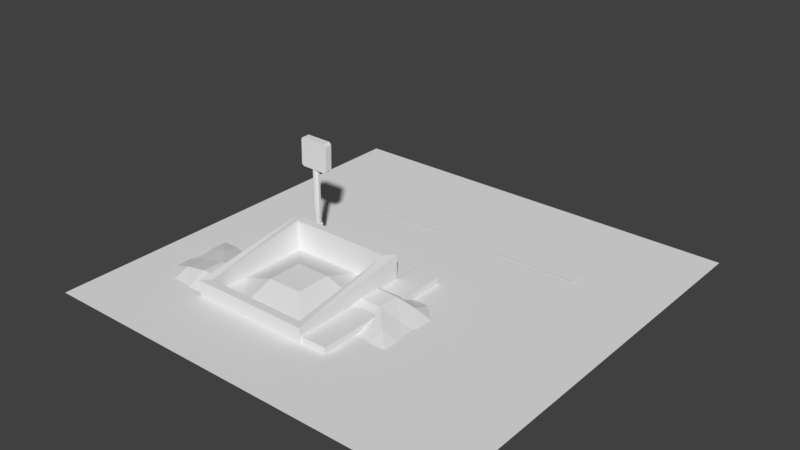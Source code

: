# Source: 3D_Trash.blend  (saved by Blender 2.78.0; exported with 4.5.12 LTS)
import bpy
from mathutils import Matrix  # noqa: F401  (used for matrix-valued properties, if any)

bpy.ops.wm.read_factory_settings(use_empty=True)
scene = bpy.context.scene
scene.name = 'Scene'

# ---- collections
col_collection_1 = bpy.data.collections.new('Collection 1'); scene.collection.children.link(col_collection_1)

# ---- materials (node trees are filled in below, after node groups)
mat_material = bpy.data.materials.new('Material')
mat_material.alpha_threshold = 0.0
mat_material.use_transparent_shadow = False
mat_material.roughness = 0.5
mat_material.line_color = (0.0, 0.0, 0.0, 1.0)

# ---- material node trees

# ---- world
world_world = bpy.data.worlds.new('World'); scene.world = world_world
world_world.color = (0.05088, 0.05088, 0.05088)
world_world.use_sun_shadow = False
world_world.sun_shadow_jitter_overblur = 0.0
world_world.cycles.sampling_method = 'MANUAL'

# ---- meshes
me_plane_004 = bpy.data.meshes.new('Plane.004')
me_plane_004.from_pydata([(-7.79, -1.0, -10.67), (5.973, -1.0, -10.67), (-7.79, 1.0, -10.67), (5.973, 1.0, -10.67)], [], [(0, 1, 3, 2)])
_uv = me_plane_004.uv_layers.new(name='UVMap')
_uv.uv.foreach_set('vector', [0.5215, 0.9117, 0.4756, 0.9117, 0.4756, 0.8658, 0.5215, 0.8658])
me_plane_004.use_remesh_preserve_volume = False
me_plane_004.use_remesh_preserve_attributes = False
me_plane_004.use_mirror_vertex_groups = False
me_plane_004.update()
me_plane_003 = bpy.data.meshes.new('Plane.003')
me_plane_003.from_pydata([(-7.79, -1.0, -10.67), (5.973, -1.0, -10.67), (-7.79, 1.0, -10.67), (5.973, 1.0, -10.67)], [], [(0, 1, 3, 2)])
_uv = me_plane_003.uv_layers.new(name='UVMap')
_uv.uv.foreach_set('vector', [0.5215, 0.9117, 0.4756, 0.9117, 0.4756, 0.8658, 0.5215, 0.8658])
me_plane_003.use_remesh_preserve_volume = False
me_plane_003.use_remesh_preserve_attributes = False
me_plane_003.use_mirror_vertex_groups = False
me_plane_003.update()
me_cube_011 = bpy.data.meshes.new('Cube.011')
me_cube_011.from_pydata([(0.958, 0.2882, -2.158), (0.8566, 0.02763, -2.16), (-0.1659, 0.4287, -2.196), (0.8843, 0.02492, -3.092), (-0.1382, 0.426, -3.134), (0.985, 0.2839, -3.09), (-0.06447, 0.6893, -2.194), (-0.03689, 0.6864, -3.132), (-0.09556, 0.4011, -2.118), (-0.06789, 0.3984, -3.201), (0.005825, 0.6618, -2.116), (0.03337, 0.6587, -3.199), (0.9171, 0.3106, -3.173), (0.7887, 0.05428, -2.092), (0.8163, 0.05157, -3.175), (0.89, 0.3149, -2.09), (0.4941, 0.2412, 0.643), (0.2463, 0.2412, 0.643), (0.46, 0.2761, -2.274), (0.2804, 0.2761, -2.274), (0.46, 0.4592, -2.274), (0.2804, 0.4592, -2.274), (0.2463, 0.494, 0.6428), (0.4941, 0.494, 0.6415), (0.3702, 0.2394, -2.274), (0.3702, 0.1906, 0.6432), (0.2419, 0.3676, -2.274), (0.1932, 0.3676, 0.6431), (0.3702, 0.4959, -2.274), (0.3702, 0.5446, 0.642), (0.4984, 0.3676, -2.274), (0.5472, 0.3676, 0.6421), (0.46, 0.2761, -0.006441), (0.2804, 0.2761, -0.006441), (0.2804, 0.4592, -0.006563), (0.46, 0.4592, -0.007307), (0.3702, 0.2394, -0.006343), (0.2419, 0.3676, -0.006422), (0.3702, 0.4959, -0.007034), (0.4984, 0.3676, -0.006954), (0.4941, 0.2412, 0.01018), (0.4941, 0.494, 0.00891), (0.1932, 0.3676, 0.0102), (0.3702, 0.5446, 0.00931), (0.2463, 0.2412, 0.01018), (0.2463, 0.494, 0.009998), (0.3702, 0.1906, 0.01032), (0.5472, 0.3676, 0.009426)], [], [(8, 10, 6, 2), (13, 14, 3, 1), (4, 2, 6, 7), (5, 0, 1, 3), (9, 4, 7, 11), (10, 11, 7, 6), (15, 12, 11, 10), (14, 9, 11, 12), (2, 4, 9, 8), (13, 15, 10, 8), (1, 0, 15, 13), (3, 14, 12, 5), (0, 5, 12, 15), (8, 9, 14, 13), (46, 25, 17, 44), (42, 44, 17, 27), (39, 32, 18, 30), (43, 45, 22, 29), (40, 16, 25, 46), (45, 42, 27, 22), (41, 43, 29, 23), (35, 39, 30, 20), (41, 47, 39, 35), (20, 28, 38, 35), (21, 26, 37, 34), (18, 32, 36, 24), (28, 21, 34, 38), (47, 40, 32, 39), (26, 19, 33, 37), (24, 36, 33, 19), (31, 16, 40, 47), (23, 31, 47, 41), (35, 38, 43, 41), (34, 37, 42, 45), (32, 40, 46, 36), (38, 34, 45, 43), (37, 33, 44, 42), (36, 46, 44, 33)])
_uv = me_cube_011.uv_layers.new(name='UVMap')
_uv.uv.foreach_set('vector', [0.4037, 0.9047, 0.3728, 0.9047, 0.3728, 0.8449, 0.4037, 0.8449, 0.2721, 0.4919, 0.273, 0.6958, 0.2588, 0.6807, 0.2587, 0.5051, 0.4509, 0.807, 0.3005, 0.807, 0.3005, 0.7689, 0.4509, 0.769, 0.4441, 0.808, 0.2964, 0.8083, 0.2964, 0.7709, 0.4441, 0.7709, 0.334, 0.7889, 0.3413, 0.8085, 0.3413, 0.7705, 0.334, 0.7885, 0.2671, 0.4849, 0.2654, 0.698, 0.2509, 0.6844, 0.2518, 0.4997, 0.4541, 0.486, 0.4524, 0.6991, 0.2654, 0.698, 0.2671, 0.4849, 0.3304, 0.7791, 0.334, 0.7889, 0.334, 0.7885, 0.3304, 0.7975, 0.4656, 0.5058, 0.4657, 0.6825, 0.4519, 0.6955, 0.451, 0.4916, 0.4037, 0.9346, 0.3728, 0.9346, 0.3728, 0.9047, 0.4037, 0.9047, 0.4037, 0.9645, 0.3728, 0.9645, 0.3728, 0.9346, 0.4037, 0.9346, 0.3268, 0.7693, 0.3304, 0.7791, 0.3304, 0.7975, 0.3268, 0.8065, 0.4681, 0.4999, 0.4673, 0.6834, 0.4524, 0.6991, 0.4541, 0.486, 0.451, 0.4916, 0.4519, 0.6955, 0.273, 0.6958, 0.2721, 0.4919, 0.3716, 0.9372, 0.3716, 0.8653, 0.3929, 0.8654, 0.3929, 0.9373, 0.4147, 0.9373, 0.3929, 0.9373, 0.3929, 0.8654, 0.4147, 0.8654, 0.331, 0.8538, 0.3523, 0.8538, 0.3523, 0.9941, 0.331, 0.9941, 0.4579, 0.9373, 0.4365, 0.9373, 0.4365, 0.8654, 0.4579, 0.8655, 0.3502, 0.9373, 0.3502, 0.8654, 0.3716, 0.8653, 0.3716, 0.9372, 0.4365, 0.9373, 0.4147, 0.9373, 0.4147, 0.8654, 0.4365, 0.8654, 0.3066, 0.9374, 0.2853, 0.9373, 0.2853, 0.8655, 0.3066, 0.8655, 0.3097, 0.8538, 0.331, 0.8538, 0.331, 0.9941, 0.3097, 0.9941, 0.3057, 0.7693, 0.3169, 0.7693, 0.3169, 0.8063, 0.3057, 0.8064, 0.3097, 0.9941, 0.2888, 0.9941, 0.2888, 0.8538, 0.3097, 0.8538, 0.4365, 0.9941, 0.4152, 0.9941, 0.4152, 0.8538, 0.4365, 0.8538, 0.3523, 0.9941, 0.3523, 0.8538, 0.3731, 0.8538, 0.3731, 0.9941, 0.4574, 0.9941, 0.4365, 0.9941, 0.4365, 0.8538, 0.4574, 0.8538, 0.3169, 0.7693, 0.3282, 0.7693, 0.3282, 0.8063, 0.3169, 0.8063, 0.4152, 0.9941, 0.3939, 0.9941, 0.3939, 0.8538, 0.4152, 0.8538, 0.3731, 0.9941, 0.3731, 0.8538, 0.3939, 0.8538, 0.3939, 0.9941, 0.3284, 0.8654, 0.3502, 0.8654, 0.3502, 0.9373, 0.3284, 0.9373, 0.3066, 0.8655, 0.3284, 0.8654, 0.3284, 0.9373, 0.3066, 0.9374, 0.3057, 0.8064, 0.2947, 0.8064, 0.2947, 0.7693, 0.3057, 0.7693, 0.3726, 0.8063, 0.3614, 0.8063, 0.3614, 0.7693, 0.3726, 0.7693, 0.3282, 0.8063, 0.3282, 0.7693, 0.3391, 0.7693, 0.3391, 0.8063, 0.3836, 0.8064, 0.3726, 0.8063, 0.3726, 0.7693, 0.3836, 0.7693, 0.3614, 0.8063, 0.3501, 0.8063, 0.3501, 0.7693, 0.3614, 0.7693, 0.3391, 0.8063, 0.3391, 0.7693, 0.3501, 0.7693, 0.3501, 0.8063])
me_cube_011.materials.append(mat_material)
me_cube_011.use_remesh_preserve_volume = False
me_cube_011.use_remesh_preserve_attributes = False
me_cube_011.use_mirror_vertex_groups = False
me_cube_011.update()
me_plane_002 = bpy.data.meshes.new('Plane.002')
me_plane_002.from_pydata([(6.623, -1.623, 0.4535), (6.623, 1.623, 0.4535), (5.0, -1.623, 0.4535), (5.0, 1.623, 0.4535), (6.623, 3.478e-08, 0.4535), (5.0, 9.55e-10, 0.06656), (4.188, 1.623, 0.4535), (4.188, -1.623, 0.4535), (4.188, 9.55e-10, 0.06656), (5.811, -1.623, 0.4535), (5.811, 1.623, 0.4535), (5.811, 1.915e-08, 0.2747), (6.623, 0.8117, 0.4535), (5.0, 0.8117, 0.2747), (4.188, 0.8117, 0.1981), (5.811, 0.8117, 0.2077), (6.623, -0.8117, 0.4535), (5.0, -0.8117, 0.06656), (4.188, -0.8117, 0.06656), (5.811, -0.8117, 0.1998)], [], [(15, 12, 1, 10), (14, 13, 3, 6), (18, 17, 5, 8), (19, 16, 4, 11), (17, 19, 11, 5), (13, 15, 10, 3), (5, 11, 15, 13), (8, 5, 13, 14), (11, 4, 12, 15), (2, 9, 19, 17), (9, 0, 16, 19), (7, 2, 17, 18)])
_uv = me_plane_002.uv_layers.new(name='UVMap')
_uv.uv.foreach_set('vector', [0.1242, 0.5789, 0.2464, 0.5789, 0.2464, 0.7011, 0.1242, 0.7011, 0.1242, 0.5789, 0.2464, 0.5789, 0.2464, 0.7011, 0.1242, 0.7011, 0.1242, 0.5789, 0.2464, 0.5789, 0.2464, 0.7011, 0.1242, 0.7011, 0.1242, 0.5789, 0.2464, 0.5789, 0.2464, 0.7011, 0.1242, 0.7011, 0.002045, 0.5789, 0.1242, 0.5789, 0.1242, 0.7011, 0.002045, 0.7011, 0.002045, 0.5789, 0.1242, 0.5789, 0.1242, 0.7011, 0.002045, 0.7011, 0.002045, 0.4567, 0.1242, 0.4567, 0.1242, 0.5789, 0.002045, 0.5789, 0.1242, 0.4567, 0.2464, 0.4567, 0.2464, 0.5789, 0.1242, 0.5789, 0.1242, 0.4567, 0.2464, 0.4567, 0.2464, 0.5789, 0.1242, 0.5789, 0.002045, 0.4567, 0.1242, 0.4567, 0.1242, 0.5789, 0.002045, 0.5789, 0.1242, 0.4567, 0.2464, 0.4567, 0.2464, 0.5789, 0.1242, 0.5789, 0.1242, 0.4567, 0.2464, 0.4567, 0.2464, 0.5789, 0.1242, 0.5789])
me_plane_002.use_remesh_preserve_volume = False
me_plane_002.use_remesh_preserve_attributes = False
me_plane_002.use_mirror_vertex_groups = False
me_plane_002.update()
me_plane_001 = bpy.data.meshes.new('Plane.001')
me_plane_001.from_pydata([(6.623, -1.623, 0.4535), (6.623, 1.623, 0.4535), (5.0, -1.623, 0.4535), (5.0, 1.623, 0.4535), (6.623, 3.478e-08, 0.4535), (5.0, 9.55e-10, 0.06656), (4.188, 1.623, 0.4535), (4.188, -1.623, 0.4535), (4.188, 9.55e-10, 0.06656), (5.811, -1.623, 0.4535), (5.811, 1.623, 0.4535), (5.811, 1.915e-08, 0.2747), (6.623, 0.8117, 0.4535), (5.0, 0.8117, 0.2747), (4.188, 0.8117, 0.1981), (5.811, 0.8117, 0.2077), (6.623, -0.8117, 0.4535), (5.0, -0.8117, 0.06656), (4.188, -0.8117, 0.06656), (5.811, -0.8117, 0.1998)], [], [(15, 12, 1, 10), (14, 13, 3, 6), (18, 17, 5, 8), (19, 16, 4, 11), (17, 19, 11, 5), (13, 15, 10, 3), (5, 11, 15, 13), (8, 5, 13, 14), (11, 4, 12, 15), (2, 9, 19, 17), (9, 0, 16, 19), (7, 2, 17, 18)])
_uv = me_plane_001.uv_layers.new(name='UVMap')
_uv.uv.foreach_set('vector', [0.1242, 0.5789, 0.2464, 0.5789, 0.2464, 0.7011, 0.1242, 0.7011, 0.1242, 0.5789, 0.2464, 0.5789, 0.2464, 0.7011, 0.1242, 0.7011, 0.1242, 0.5789, 0.2464, 0.5789, 0.2464, 0.7011, 0.1242, 0.7011, 0.1242, 0.5789, 0.2464, 0.5789, 0.2464, 0.7011, 0.1242, 0.7011, 0.002045, 0.5789, 0.1242, 0.5789, 0.1242, 0.7011, 0.002045, 0.7011, 0.002045, 0.5789, 0.1242, 0.5789, 0.1242, 0.7011, 0.002045, 0.7011, 0.002045, 0.4567, 0.1242, 0.4567, 0.1242, 0.5789, 0.002045, 0.5789, 0.1242, 0.4567, 0.2464, 0.4567, 0.2464, 0.5789, 0.1242, 0.5789, 0.1242, 0.4567, 0.2464, 0.4567, 0.2464, 0.5789, 0.1242, 0.5789, 0.002045, 0.4567, 0.1242, 0.4567, 0.1242, 0.5789, 0.002045, 0.5789, 0.1242, 0.4567, 0.2464, 0.4567, 0.2464, 0.5789, 0.1242, 0.5789, 0.1242, 0.4567, 0.2464, 0.4567, 0.2464, 0.5789, 0.1242, 0.5789])
me_plane_001.use_remesh_preserve_volume = False
me_plane_001.use_remesh_preserve_attributes = False
me_plane_001.use_mirror_vertex_groups = False
me_plane_001.update()
me_cube_010 = bpy.data.meshes.new('Cube.010')
me_cube_010.from_pydata([(1.724, -0.1879, -0.02982), (-2.208, -0.1879, -0.02982), (1.724, 3.781, -0.02982), (-2.208, 3.781, -0.02982), (1.724, 1.135, -0.02982), (1.724, 2.458, -0.02982), (-2.208, 1.135, -0.02982), (-2.208, 2.458, -0.02982), (0.4132, -0.1879, -0.02982), (-0.8976, -0.1879, -0.02982), (0.4132, 3.781, -0.02982), (-0.8976, 3.781, -0.02982), (-0.8976, 1.135, -0.4908), (0.4132, 1.135, -0.4908), (-0.8976, 2.458, -0.4908), (0.4132, 2.458, -0.4908)], [], [(15, 10, 2, 5), (8, 13, 4, 0), (13, 15, 5, 4), (6, 7, 14, 12), (12, 14, 15, 13), (1, 6, 12, 9), (9, 12, 13, 8), (7, 3, 11, 14), (14, 11, 10, 15)])
_uv = me_cube_010.uv_layers.new(name='UVMap')
_uv.uv.foreach_set('vector', [0.005159, 0.4585, 0.2488, 0.4585, 0.2488, 0.6998, 0.005159, 0.6998, -0.0001446, 0.4562, 0.2435, 0.4562, 0.2435, 0.6975, -0.0001446, 0.6975, 0.003649, 0.4585, 0.2472, 0.4585, 0.2472, 0.6998, 0.003649, 0.6998, 0.003649, 0.4577, 0.2472, 0.4577, 0.2472, 0.699, 0.003649, 0.699, 0.001614, 0.4549, 0.2493, 0.4549, 0.2493, 0.7003, 0.001614, 0.7003, 0.002139, 0.4577, 0.2457, 0.4577, 0.2457, 0.699, 0.002139, 0.699, 0.002139, 0.4592, 0.2457, 0.4592, 0.2457, 0.7006, 0.002139, 0.7006, 0.002875, 0.4577, 0.2465, 0.4577, 0.2465, 0.699, 0.002875, 0.699, 0.002875, 0.4615, 0.2465, 0.4615, 0.2465, 0.7028, 0.002875, 0.7028])
me_cube_010.materials.append(mat_material)
me_cube_010.use_remesh_preserve_volume = False
me_cube_010.use_remesh_preserve_attributes = False
me_cube_010.use_mirror_vertex_groups = False
me_cube_010.update()
me_cube_009 = bpy.data.meshes.new('Cube.009')
me_cube_009.from_pydata([(2.022, -0.4885, -1.168), (-2.506, -0.4885, -1.168), (2.022, 4.082, -0.5602), (-2.506, 4.082, -0.5602), (1.724, -0.1879, -1.168), (-2.208, -0.1879, -1.168), (1.724, 3.781, -0.5602), (-2.208, 3.781, -0.5602), (1.724, -0.1879, -0.02982), (-2.208, -0.1879, -0.02982), (1.724, 3.781, -0.02982), (-2.208, 3.781, -0.02982), (2.022, -0.4885, -0.2395), (-2.506, -0.4885, -0.2395), (-2.506, 4.082, 0.06427), (2.022, 4.082, 0.06356)], [], [(3, 2, 6, 7), (15, 12, 0, 2), (7, 6, 10, 11), (2, 0, 4, 6), (1, 3, 7, 5), (0, 1, 5, 4), (6, 4, 8, 10), (5, 7, 11, 9), (4, 5, 9, 8), (2, 3, 14, 15), (3, 1, 13, 14), (0, 12, 13, 1)])
_uv = me_cube_009.uv_layers.new(name='UVMap')
_uv.uv.foreach_set('vector', [-0.002258, 0.3654, 0.9977, 0.3654, 0.9319, 0.4318, 0.0635, 0.4318, 0.001024, 0.2097, 0.7434, 0.2099, 0.7523, 0.3448, 0.006671, 0.2953, 0.2209, 0.05518, 0.2064, 0.01601, 0.2064, 0.01601, 0.2209, 0.05518, 1.005, 0.4308, 0.004593, 0.4308, 0.06904, 0.3654, 0.9399, 0.3656, 0.002309, 0.3654, 1.002, 0.3654, 0.9378, 0.4308, 0.06692, 0.4306, 1.002, 0.4314, 0.00167, 0.4314, 0.06743, 0.3651, 0.9359, 0.3651, 0.2064, 0.01601, 0.05867, 0.01601, 0.05867, 0.01601, 0.2064, 0.01601, 0.07044, 0.05518, 0.2209, 0.05518, 0.2209, 0.05518, 0.07044, 0.05518, 0.2679, 0.06197, 0.5004, 0.06197, 0.5004, 0.06197, 0.2679, 0.06197, 0.6658, 0.2678, 0.0007968, 0.268, 0.0007681, 0.2105, 0.6658, 0.2104, 0.7469, 0.2656, 0.005927, 0.3401, 0.00746, 0.2068, 0.7507, 0.2068, -0.001284, 0.3434, -0.001284, 0.2059, 0.7448, 0.2059, 0.7448, 0.3434])
me_cube_009.materials.append(mat_material)
me_cube_009.use_remesh_preserve_volume = False
me_cube_009.use_remesh_preserve_attributes = False
me_cube_009.use_mirror_vertex_groups = False
me_cube_009.update()
me_cube_008 = bpy.data.meshes.new('Cube.008')
me_cube_008.from_pydata([(0.5, -0.5, 0.5), (-0.9844, -0.5, 0.5), (0.5, -0.5, 0.2469), (-0.9844, -0.5, 0.2469), (0.5, 0.5, 0.247), (-0.9844, 0.5, 0.2469), (-0.9844, 0.5, 0.4998), (0.5, 0.5, 0.4983)], [], [(2, 0, 1, 3), (3, 5, 4, 2), (5, 3, 1, 6), (7, 0, 2, 4), (4, 5, 6, 7)])
_uv = me_cube_008.uv_layers.new(name='UVMap')
_uv.uv.foreach_set('vector', [0.2679, 0.06197, 0.2679, 0.001956, 0.5004, 0.001956, 0.5004, 0.06197, 0.4983, 0.06197, 0.4983, 0.1991, 0.2679, 0.1991, 0.2679, 0.06197, 0.2209, 0.05518, 0.07044, 0.05518, 0.07044, 0.01712, 0.2209, 0.01716, 0.2064, 0.05314, 0.05867, 0.05338, 0.05867, 0.01601, 0.2064, 0.01601, 0.2064, 0.01601, 0.2209, 0.05518, 0.2209, 0.01716, 0.2064, 0.05314])
me_cube_008.materials.append(mat_material)
me_cube_008.use_remesh_preserve_volume = False
me_cube_008.use_remesh_preserve_attributes = False
me_cube_008.use_mirror_vertex_groups = False
me_cube_008.update()
me_cube_007 = bpy.data.meshes.new('Cube.007')
me_cube_007.from_pydata([(0.5, -0.5, 0.5), (-0.9844, -0.5, 0.5), (0.5, -0.5, 0.2469), (-0.9844, -0.5, 0.2469), (0.5, 0.5, 0.247), (-0.9844, 0.5, 0.2469), (-0.9844, 0.5, 0.4998), (0.5, 0.5, 0.4983)], [], [(2, 0, 1, 3), (3, 5, 4, 2), (5, 3, 1, 6), (7, 0, 2, 4), (4, 5, 6, 7)])
_uv = me_cube_007.uv_layers.new(name='UVMap')
_uv.uv.foreach_set('vector', [0.5177, 0.06197, 0.5177, 0.001956, 0.7503, 0.001956, 0.7503, 0.06197, 0.7481, 0.06197, 0.7481, 0.1991, 0.5177, 0.1991, 0.5177, 0.06197, 0.2209, 0.05518, 0.07044, 0.05518, 0.07044, 0.01712, 0.2209, 0.01716, 0.2064, 0.05314, 0.05867, 0.05338, 0.05867, 0.01601, 0.2064, 0.01601, 0.2064, 0.01601, 0.2209, 0.05518, 0.2209, 0.01716, 0.2064, 0.05314])
me_cube_007.materials.append(mat_material)
me_cube_007.use_remesh_preserve_volume = False
me_cube_007.use_remesh_preserve_attributes = False
me_cube_007.use_mirror_vertex_groups = False
me_cube_007.update()
me_cube_006 = bpy.data.meshes.new('Cube.006')
me_cube_006.from_pydata([(0.5, -0.5, 0.5), (-0.9844, -0.5, 0.5), (0.5, -0.5, 0.2469), (-0.9844, -0.5, 0.2469), (0.5, 0.5, 0.247), (-0.9844, 0.5, 0.2469), (-0.9844, 0.5, 0.4998), (0.5, 0.5, 0.4983)], [], [(2, 0, 1, 3), (3, 5, 4, 2), (5, 3, 1, 6), (7, 0, 2, 4), (4, 5, 6, 7)])
_uv = me_cube_006.uv_layers.new(name='UVMap')
_uv.uv.foreach_set('vector', [0.002672, 0.06197, 0.002672, 0.001956, 0.2352, 0.001956, 0.2352, 0.06197, 0.2331, 0.06197, 0.2331, 0.1991, 0.002672, 0.1991, 0.002672, 0.06197, 0.2209, 0.05518, 0.07044, 0.05518, 0.07044, 0.01712, 0.2209, 0.01716, 0.2064, 0.05314, 0.05867, 0.05338, 0.05867, 0.01601, 0.2064, 0.01601, 0.2064, 0.01601, 0.2209, 0.05518, 0.2209, 0.01716, 0.2064, 0.05314])
me_cube_006.materials.append(mat_material)
me_cube_006.use_remesh_preserve_volume = False
me_cube_006.use_remesh_preserve_attributes = False
me_cube_006.use_mirror_vertex_groups = False
me_cube_006.update()
me_plane = bpy.data.meshes.new('Plane')
me_plane.from_pydata([(-7.8, -7.8, 0.0), (7.8, -7.8, 0.0), (-7.8, 7.8, 0.0), (7.8, 7.8, 0.0)], [], [(0, 1, 3, 2)])
_uv = me_plane.uv_layers.new(name='UVMap')
_uv.uv.foreach_set('vector', [0.8018, 0.0234, 0.9677, 0.0234, 0.9677, 0.1893, 0.8018, 0.1893])
me_plane.use_remesh_preserve_volume = False
me_plane.use_remesh_preserve_attributes = False
me_plane.use_mirror_vertex_groups = False
me_plane.update()
me_cube_005 = bpy.data.meshes.new('Cube.005')
me_cube_005.from_pydata([(0.002288, -0.5, 0.5), (-0.9844, -0.5, 0.5), (0.002288, -0.5, 0.2469), (-0.9844, -0.5, 0.2469), (0.002288, 0.5, 0.247), (-0.9844, 0.5, 0.2469), (-0.9844, 0.5, 0.4998), (0.002288, 0.5, 0.4983)], [], [(2, 0, 1, 3), (3, 5, 4, 2), (5, 3, 1, 6), (7, 0, 2, 4), (4, 5, 6, 7)])
_uv = me_cube_005.uv_layers.new(name='UVMap')
_uv.uv.foreach_set('vector', [0.002672, 0.06197, 0.002672, 0.001956, 0.2352, 0.001956, 0.2352, 0.06197, 0.1347, 0.06482, 0.1347, 0.199, 0.002362, 0.199, 0.002362, 0.06482, 0.2209, 0.05518, 0.07044, 0.05518, 0.07044, 0.01712, 0.2209, 0.01716, 0.2064, 0.05314, 0.05867, 0.05338, 0.05867, 0.01601, 0.2064, 0.01601, 0.2064, 0.01601, 0.2209, 0.05518, 0.2209, 0.01716, 0.2064, 0.05314])
me_cube_005.materials.append(mat_material)
me_cube_005.use_remesh_preserve_volume = False
me_cube_005.use_remesh_preserve_attributes = False
me_cube_005.use_mirror_vertex_groups = False
me_cube_005.update()
me_cube_004 = bpy.data.meshes.new('Cube.004')
me_cube_004.from_pydata([(0.5, -0.5, 0.5), (-0.9844, -0.5, 0.5), (0.5, -0.5, 0.2469), (-0.9844, -0.5, 0.2469), (0.5, 0.5, 0.247), (-0.9844, 0.5, 0.2469), (-0.9844, 0.5, 0.4998), (0.5, 0.5, 0.4983)], [], [(2, 0, 1, 3), (3, 5, 4, 2), (5, 3, 1, 6), (7, 0, 2, 4), (4, 5, 6, 7)])
_uv = me_cube_004.uv_layers.new(name='UVMap')
_uv.uv.foreach_set('vector', [0.002672, 0.06197, 0.002672, 0.001956, 0.2352, 0.001956, 0.2352, 0.06197, 0.2331, 0.06197, 0.2331, 0.1991, 0.002672, 0.1991, 0.002672, 0.06197, 0.2209, 0.05518, 0.07044, 0.05518, 0.07044, 0.01712, 0.2209, 0.01716, 0.2064, 0.05314, 0.05867, 0.05338, 0.05867, 0.01601, 0.2064, 0.01601, 0.2064, 0.01601, 0.2209, 0.05518, 0.2209, 0.01716, 0.2064, 0.05314])
me_cube_004.materials.append(mat_material)
me_cube_004.use_remesh_preserve_volume = False
me_cube_004.use_remesh_preserve_attributes = False
me_cube_004.use_mirror_vertex_groups = False
me_cube_004.update()
me_cube_003 = bpy.data.meshes.new('Cube.003')
me_cube_003.from_pydata([(0.5, -0.5, 0.5), (-0.9844, -0.5, 0.5), (0.5, -0.5, 0.2469), (-0.9844, -0.5, 0.2469), (0.5, 0.5, 0.247), (-0.9844, 0.5, 0.2469), (-0.9844, 0.5, 0.4998), (0.5, 0.5, 0.4983)], [], [(2, 0, 1, 3), (3, 5, 4, 2), (5, 3, 1, 6), (7, 0, 2, 4), (4, 5, 6, 7)])
_uv = me_cube_003.uv_layers.new(name='UVMap')
_uv.uv.foreach_set('vector', [0.5177, 0.06197, 0.5177, 0.001956, 0.7503, 0.001956, 0.7503, 0.06197, 0.7481, 0.06197, 0.7481, 0.1991, 0.5177, 0.1991, 0.5177, 0.06197, 0.2209, 0.05518, 0.07044, 0.05518, 0.07044, 0.01712, 0.2209, 0.01716, 0.2064, 0.05314, 0.05867, 0.05338, 0.05867, 0.01601, 0.2064, 0.01601, 0.2064, 0.01601, 0.2209, 0.05518, 0.2209, 0.01716, 0.2064, 0.05314])
me_cube_003.materials.append(mat_material)
me_cube_003.use_remesh_preserve_volume = False
me_cube_003.use_remesh_preserve_attributes = False
me_cube_003.use_mirror_vertex_groups = False
me_cube_003.update()
me_cube_001 = bpy.data.meshes.new('Cube.001')
me_cube_001.from_pydata([(0.5, -0.5, 0.5), (-0.9844, -0.5, 0.5), (0.5, -0.5, 0.2469), (-0.9844, -0.5, 0.2469), (0.5, 0.5, 0.247), (-0.9844, 0.5, 0.2469), (-0.9844, 0.5, 0.4998), (0.5, 0.5, 0.4983)], [], [(2, 0, 1, 3), (3, 5, 4, 2), (5, 3, 1, 6), (7, 0, 2, 4), (4, 5, 6, 7)])
_uv = me_cube_001.uv_layers.new(name='UVMap')
_uv.uv.foreach_set('vector', [0.2679, 0.06197, 0.2679, 0.001956, 0.5004, 0.001956, 0.5004, 0.06197, 0.4983, 0.06197, 0.4983, 0.1991, 0.2679, 0.1991, 0.2679, 0.06197, 0.2209, 0.05518, 0.07044, 0.05518, 0.07044, 0.01712, 0.2209, 0.01716, 0.2064, 0.05314, 0.05867, 0.05338, 0.05867, 0.01601, 0.2064, 0.01601, 0.2064, 0.01601, 0.2209, 0.05518, 0.2209, 0.01716, 0.2064, 0.05314])
me_cube_001.materials.append(mat_material)
me_cube_001.use_remesh_preserve_volume = False
me_cube_001.use_remesh_preserve_attributes = False
me_cube_001.use_mirror_vertex_groups = False
me_cube_001.update()

# ---- objects
ob_plane_004 = bpy.data.objects.new('Plane.004', me_plane_004)
ob_plane_003 = bpy.data.objects.new('Plane.003', me_plane_003)
ob_cube_009 = bpy.data.objects.new('Cube.009', me_cube_011)
ob_plane_002 = bpy.data.objects.new('Plane.002', me_plane_002)
ob_plane_001 = bpy.data.objects.new('Plane.001', me_plane_001)
ob_cube_008 = bpy.data.objects.new('Cube.008', me_cube_010)
ob_cube_000 = bpy.data.objects.new('Cube.000', me_cube_009)
ob_cube_007 = bpy.data.objects.new('Cube.007', me_cube_008)
ob_cube_006 = bpy.data.objects.new('Cube.006', me_cube_007)
ob_cube_005 = bpy.data.objects.new('Cube.005', me_cube_006)
ob_plane = bpy.data.objects.new('Plane', me_plane)
ob_cube_004 = bpy.data.objects.new('Cube.004', me_cube_005)
ob_cube_003 = bpy.data.objects.new('Cube.003', me_cube_004)
ob_cube_002 = bpy.data.objects.new('Cube.002', me_cube_003)
ob_cube_001 = bpy.data.objects.new('Cube.001', me_cube_001)

# ---- transforms, parenting, visibility, modifiers, constraints
ob_plane_004.location = (3.339, 3.643, 2.407)
ob_plane_004.scale = (0.222, 0.222, 0.222)
ob_plane_004.lineart.crease_threshold = 0.0
ob_plane_003.location = (-2.42, 3.643, 2.407)
ob_plane_003.scale = (0.222, 0.222, 0.222)
ob_plane_003.lineart.crease_threshold = 0.0
ob_cube_009.location = (-3.986, 0.4939, 0.839)
ob_cube_009.rotation_euler = (3.142, -0.0, -0.3491)
ob_cube_009.lock_rotations_4d = False
ob_cube_009.empty_display_type = 'ARROWS'
ob_cube_009.lineart.crease_threshold = 0.0
ob_plane_002.location = (0.03131, -3.457, 0.4025)
ob_plane_002.rotation_euler = (3.142, -0.0, 3.142)
ob_plane_002.lineart.crease_threshold = 0.0
ob_plane_001.location = (-3.95, -2.265, 0.4025)
ob_plane_001.rotation_euler = (3.142, 0.0, 0.0)
ob_plane_001.lineart.crease_threshold = 0.0
ob_cube_008.location = (-1.76, -0.9634, 0.00532)
ob_cube_008.rotation_euler = (3.142, 0.0, 0.0)
ob_cube_008.lock_rotations_4d = False
ob_cube_008.empty_display_type = 'ARROWS'
ob_cube_008.lineart.crease_threshold = 0.0
ob_cube_000.location = (-1.76, -0.9634, 0.00532)
ob_cube_000.rotation_euler = (3.142, 0.0, 0.0)
ob_cube_000.lock_rotations_4d = False
ob_cube_000.empty_display_type = 'ARROWS'
ob_cube_000.lineart.crease_threshold = 0.0
ob_cube_007.location = (0.7455, -2.999, 0.4983)
ob_cube_007.rotation_euler = (3.142, -0.0, -1.571)
ob_cube_007.lock_rotations_4d = False
ob_cube_007.empty_display_type = 'ARROWS'
ob_cube_007.lineart.crease_threshold = 0.0
ob_cube_006.location = (0.7455, -1.493, 0.4983)
ob_cube_006.rotation_euler = (3.142, -0.0, -1.571)
ob_cube_006.lock_rotations_4d = False
ob_cube_006.empty_display_type = 'ARROWS'
ob_cube_006.lineart.crease_threshold = 0.0
ob_cube_005.location = (0.7455, -4.491, 0.4983)
ob_cube_005.rotation_euler = (3.142, -0.0, -1.571)
ob_cube_005.lock_rotations_4d = False
ob_cube_005.empty_display_type = 'ARROWS'
ob_cube_005.lineart.crease_threshold = 0.0
ob_plane.location = (0.0, 0.0, 0.009881)
ob_plane.lineart.crease_threshold = 0.0
ob_cube_004.location = (1.237, 0.0, 0.4983)
ob_cube_004.rotation_euler = (3.142, 0.0, 0.0)
ob_cube_004.lock_rotations_4d = False
ob_cube_004.empty_display_type = 'ARROWS'
ob_cube_004.lineart.crease_threshold = 0.0
ob_cube_003.location = (-0.2682, 0.0, 0.4983)
ob_cube_003.rotation_euler = (3.142, 0.0, 0.0)
ob_cube_003.lock_rotations_4d = False
ob_cube_003.empty_display_type = 'ARROWS'
ob_cube_003.lineart.crease_threshold = 0.0
ob_cube_002.location = (-3.266, 0.0, 0.4983)
ob_cube_002.rotation_euler = (3.142, 0.0, 0.0)
ob_cube_002.lock_rotations_4d = False
ob_cube_002.empty_display_type = 'ARROWS'
ob_cube_002.lineart.crease_threshold = 0.0
ob_cube_001.location = (-1.76, 0.0, 0.4983)
ob_cube_001.rotation_euler = (3.142, 0.0, 0.0)
ob_cube_001.lock_rotations_4d = False
ob_cube_001.empty_display_type = 'ARROWS'
ob_cube_001.lineart.crease_threshold = 0.0

# ---- collection membership
col_collection_1.objects.link(ob_plane_004)
col_collection_1.objects.link(ob_plane_003)
col_collection_1.objects.link(ob_cube_009)
col_collection_1.objects.link(ob_plane_002)
col_collection_1.objects.link(ob_plane_001)
col_collection_1.objects.link(ob_cube_008)
col_collection_1.objects.link(ob_cube_000)
col_collection_1.objects.link(ob_cube_007)
col_collection_1.objects.link(ob_cube_006)
col_collection_1.objects.link(ob_cube_005)
col_collection_1.objects.link(ob_plane)
col_collection_1.objects.link(ob_cube_004)
col_collection_1.objects.link(ob_cube_003)
col_collection_1.objects.link(ob_cube_002)
col_collection_1.objects.link(ob_cube_001)

# ---- scene / render settings (as saved in the file)
scene.frame_start = 1; scene.frame_end = 250; scene.frame_set(1)
scene.render.engine = 'BLENDER_EEVEE_NEXT'
scene.render.resolution_percentage = 50
scene.render.dither_intensity = 0.0
scene.cycles.use_denoising = False
scene.cycles.samples = 128
scene.cycles.sampling_pattern = 'TABULATED_SOBOL'
scene.cycles.light_sampling_threshold = 0.0
scene.cycles.use_adaptive_sampling = False
scene.cycles.use_light_tree = False
scene.cycles.blur_glossy = 0.0
scene.cycles.sample_clamp_indirect = 0.0
scene.view_settings.view_transform = 'Standard'
bpy.context.view_layer.update()

# ---- added for rendering (the .blend has no active camera and no usable light): camera, sun
cam_auto = bpy.data.cameras.new('AutoCamera')
cam_auto.lens = 50.0
cam_auto.sensor_width = 36.0
cam_auto.clip_end = 1000.0
ob_auto_camera = bpy.data.objects.new('AutoCamera', cam_auto)
scene.collection.objects.link(ob_auto_camera)
ob_auto_camera.location = (20.7621, -24.9145, 18.6)
ob_auto_camera.rotation_euler = (1.09748, -7.21219e-08, 0.694738)
scene.camera = ob_auto_camera
light_auto_sun = bpy.data.lights.new('AutoSun', 'SUN')
light_auto_sun.energy = 3.0
light_auto_sun.angle = 0.0523599
ob_auto_sun = bpy.data.objects.new('AutoSun', light_auto_sun)
scene.collection.objects.link(ob_auto_sun)
ob_auto_sun.rotation_euler = (0.872665, 0.174533, 0.523599)
bpy.context.view_layer.update()

